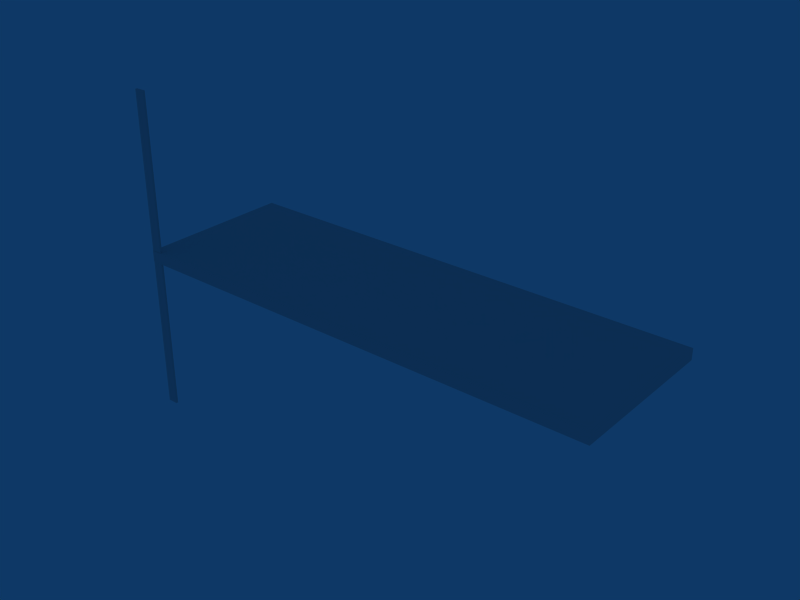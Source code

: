 # Source: Div_Arm_G.blend  (saved by Blender 2.49.2; exported with 4.5.12 LTS)
import bpy
from mathutils import Matrix  # noqa: F401  (used for matrix-valued properties, if any)

bpy.ops.wm.read_factory_settings(use_empty=True)
scene = bpy.context.scene
scene.name = 'Scene'

# ---- collections
col_collection_1 = bpy.data.collections.new('Collection 1'); scene.collection.children.link(col_collection_1)

# ---- world
world_world = bpy.data.worlds.new('World'); scene.world = world_world
world_world.color = (0.05656, 0.2208, 0.4)
world_world.use_sun_shadow = False
world_world.sun_shadow_jitter_overblur = 0.0
world_world.cycles.sampling_method = 'MANUAL'
world_world.cycles.sample_map_resolution = 256

# ---- meshes
me_arm_triplo_001 = bpy.data.meshes.new('Arm_Triplo.001')
me_arm_triplo_001.from_pydata([(-1.844, -2.759, 19.28), (-1.844, -2.725, 19.28), (-1.844, -2.725, 14.05), (-1.844, -2.759, 14.05), (-2.01, -2.759, 19.28), (-2.01, -2.725, 19.28), (-2.01, -2.725, 14.05), (-2.01, -2.759, 14.05), (-1.844, -2.758, 19.28), (-1.844, -2.758, 14.05), (-2.01, -2.758, 19.28), (-2.01, -2.758, 14.05), (-1.844, -2.726, 19.28), (-1.844, -2.726, 14.05), (-2.01, -2.726, 19.28), (-2.01, -2.726, 14.05), (-1.844, -2.725, 14.1), (-1.844, -2.759, 14.1), (-2.01, -2.725, 14.1), (-2.01, -2.759, 14.1), (-1.844, -2.758, 14.1), (-2.01, -2.758, 14.1), (-1.844, -2.726, 14.1), (-2.01, -2.726, 14.1), (-1.844, -2.725, 19.2), (-1.844, -2.759, 19.2), (-2.01, -2.725, 19.2), (-2.01, -2.759, 19.2), (-1.844, -2.758, 19.2), (-2.01, -2.758, 19.2), (-1.844, -2.726, 19.2), (-2.01, -2.726, 19.2), (-1.996, -2.725, 19.28), (-1.996, -2.759, 19.28), (-1.996, -2.725, 14.05), (-1.996, -2.759, 14.05), (-1.996, -2.758, 19.28), (-1.996, -2.758, 14.05), (-1.996, -2.726, 19.28), (-1.996, -2.726, 14.05), (-1.996, -2.725, 14.1), (-1.996, -2.759, 14.1), (-1.996, -2.725, 19.2), (-1.996, -2.759, 19.2), (-1.863, -2.725, 19.28), (-1.863, -2.759, 19.28), (-1.863, -2.725, 14.05), (-1.863, -2.759, 14.05), (-1.863, -2.758, 19.28), (-1.863, -2.758, 14.05), (-1.863, -2.726, 19.28), (-1.863, -2.726, 14.05), (-1.863, -2.725, 14.1), (-1.863, -2.759, 14.1), (-1.863, -2.725, 19.2), (-1.863, -2.759, 19.2), (-1.844, -2.725, 15.8), (-1.844, -2.725, 17.5), (-1.844, -2.759, 15.8), (-1.844, -2.759, 17.5), (-2.01, -2.725, 15.8), (-2.01, -2.725, 17.5), (-2.01, -2.759, 15.8), (-2.01, -2.759, 17.5), (-1.844, -2.758, 15.8), (-1.844, -2.758, 17.5), (-2.01, -2.758, 15.8), (-2.01, -2.758, 17.5), (-1.844, -2.726, 15.8), (-1.844, -2.726, 17.5), (-2.01, -2.726, 15.8), (-2.01, -2.726, 17.5), (-1.996, -2.725, 17.5), (-1.996, -2.725, 15.8), (-1.996, -2.759, 17.5), (-1.996, -2.759, 15.8), (-1.863, -2.725, 17.5), (-1.863, -2.725, 15.8), (-1.863, -2.759, 17.5), (-1.863, -2.759, 15.8), (-1.844, -2.742, 19.28), (-1.844, -2.742, 14.05), (-2.01, -2.742, 19.28), (-2.01, -2.742, 14.05), (-1.844, -2.742, 14.1), (-2.01, -2.742, 14.1), (-1.844, -2.742, 19.2), (-2.01, -2.742, 19.2), (-1.996, -2.742, 19.28), (-1.996, -2.742, 14.05), (-1.863, -2.742, 19.28), (-1.863, -2.742, 14.05), (-1.844, -2.742, 17.5), (-1.844, -2.742, 15.8), (-2.01, -2.742, 15.8), (-2.01, -2.742, 17.5), (3.106, -1.495, 16.74), (0.587, -1.495, 16.74), (0.587, -1.495, 16.56), (3.106, -1.495, 16.56), (-2.009, -1.495, 16.6), (5.74, -1.495, 16.6), (-2.009, -1.495, 16.73), (5.74, -1.495, 16.73), (5.625, -1.495, 16.74), (5.625, -1.495, 16.56), (-1.932, -1.495, 16.74), (-1.932, -1.495, 16.56), (-2.009, -1.495, 16.74), (5.74, -1.495, 16.74), (-2.009, -1.495, 16.56), (5.74, -1.495, 16.56), (0.587, -0.2361, 16.6), (3.106, -0.2361, 16.6), (0.587, -2.765, 16.6), (3.106, -2.765, 16.6), (0.587, -0.2361, 16.73), (3.106, -0.2361, 16.73), (0.587, -2.765, 16.73), (3.106, -2.765, 16.73), (3.106, -2.691, 16.74), (0.587, -2.691, 16.74), (3.106, -2.691, 16.56), (0.587, -2.691, 16.56), (3.106, -0.2993, 16.74), (0.587, -0.2993, 16.74), (3.106, -0.2993, 16.56), (0.587, -0.2993, 16.56), (3.106, -0.2361, 16.74), (0.587, -0.2361, 16.74), (3.106, -2.765, 16.74), (0.587, -2.765, 16.74), (3.106, -0.2361, 16.56), (0.587, -0.2361, 16.56), (3.106, -2.765, 16.56), (0.587, -2.765, 16.56), (5.625, -0.2361, 16.6), (5.625, -2.765, 16.6), (-1.932, -0.2361, 16.6), (-1.932, -2.765, 16.6), (-2.009, -2.691, 16.6), (5.74, -2.691, 16.6), (-2.009, -0.2993, 16.6), (5.74, -0.2993, 16.6), (-2.009, -0.2361, 16.6), (-2.009, -2.765, 16.6), (5.74, -0.2361, 16.6), (5.74, -2.765, 16.6), (5.625, -0.2361, 16.73), (5.625, -2.765, 16.73), (-1.932, -0.2361, 16.73), (-1.932, -2.765, 16.73), (-2.009, -2.691, 16.73), (5.74, -2.691, 16.73), (-2.009, -0.2993, 16.73), (5.74, -0.2993, 16.73), (-2.009, -0.2361, 16.73), (-2.009, -2.765, 16.73), (5.74, -0.2361, 16.73), (5.74, -2.765, 16.73), (5.625, -2.691, 16.74), (5.625, -2.691, 16.56), (5.625, -0.2993, 16.74), (5.625, -0.2993, 16.56), (5.625, -0.2361, 16.74), (5.625, -2.765, 16.74), (5.625, -0.2361, 16.56), (5.625, -2.765, 16.56), (-1.932, -2.691, 16.74), (-1.932, -2.691, 16.56), (-1.932, -0.2993, 16.74), (-1.932, -0.2993, 16.56), (-1.932, -0.2361, 16.74), (-1.932, -2.765, 16.74), (-1.932, -0.2361, 16.56), (-1.932, -2.765, 16.56), (-2.009, -2.691, 16.74), (5.74, -2.691, 16.74), (-2.009, -2.691, 16.56), (5.74, -2.691, 16.56), (-2.009, -0.2993, 16.74), (5.74, -0.2993, 16.74), (-2.009, -0.2993, 16.56), (5.74, -0.2993, 16.56), (-2.009, -0.2361, 16.74), (-2.009, -2.765, 16.74), (5.74, -2.765, 16.74), (5.74, -0.2361, 16.74), (-2.009, -0.2361, 16.56), (-2.009, -2.765, 16.56), (5.74, -2.765, 16.56), (5.74, -0.2361, 16.56)], [], [(20, 9, 3, 17), (11, 21, 19, 7), (16, 2, 13, 22), (6, 18, 23, 15), (25, 0, 8, 28), (29, 10, 4, 27), (1, 24, 30, 12), (26, 5, 14, 31), (10, 36, 33, 4), (7, 35, 37, 11), (5, 32, 38, 14), (15, 39, 34, 6), (6, 34, 40, 18), (35, 7, 19, 41), (26, 42, 32, 5), (43, 27, 4, 33), (36, 48, 45, 33), (0, 45, 48, 8), (35, 47, 49, 37), (47, 3, 9, 49), (32, 44, 50, 38), (44, 1, 12, 50), (39, 51, 46, 34), (51, 13, 2, 46), (34, 46, 52, 40), (46, 2, 16, 52), (3, 47, 53, 17), (47, 35, 41, 53), (42, 54, 44, 32), (54, 24, 1, 44), (45, 0, 25, 55), (55, 43, 33, 45), (28, 65, 59, 25), (65, 64, 58, 59), (64, 20, 17, 58), (21, 66, 62, 19), (66, 67, 63, 62), (67, 29, 27, 63), (24, 57, 69, 30), (57, 56, 68, 69), (56, 16, 22, 68), (18, 60, 70, 23), (60, 61, 71, 70), (61, 26, 31, 71), (40, 73, 60, 18), (73, 72, 61, 60), (72, 42, 26, 61), (19, 62, 75, 41), (62, 63, 74, 75), (63, 27, 43, 74), (52, 77, 73, 40), (77, 76, 72, 73), (76, 54, 42, 72), (16, 56, 77, 52), (56, 57, 76, 77), (57, 24, 54, 76), (53, 79, 58, 17), (79, 78, 59, 58), (78, 55, 25, 59), (41, 75, 79, 53), (75, 74, 78, 79), (74, 43, 55, 78), (13, 81, 84, 22), (81, 9, 20, 84), (23, 85, 83, 15), (85, 21, 11, 83), (30, 86, 80, 12), (86, 28, 8, 80), (14, 82, 87, 31), (82, 10, 29, 87), (38, 88, 82, 14), (88, 36, 10, 82), (37, 89, 83, 11), (89, 39, 15, 83), (50, 90, 88, 38), (90, 48, 36, 88), (12, 80, 90, 50), (80, 8, 48, 90), (49, 91, 89, 37), (91, 51, 39, 89), (9, 81, 91, 49), (81, 13, 51, 91), (69, 92, 86, 30), (92, 65, 28, 86), (68, 93, 92, 69), (93, 64, 65, 92), (22, 84, 93, 68), (84, 20, 64, 93), (70, 94, 85, 23), (94, 66, 21, 85), (71, 95, 94, 70), (95, 67, 66, 94), (31, 87, 95, 71), (87, 29, 67, 95), (104, 162, 124, 96), (160, 104, 96, 120), (96, 124, 125, 97), (120, 96, 97, 121), (97, 125, 170, 106), (121, 97, 106, 168), (107, 171, 127, 98), (169, 107, 98, 123), (98, 127, 126, 99), (123, 98, 99, 122), (99, 126, 163, 105), (122, 99, 105, 161), (110, 178, 140, 100), (182, 110, 100, 142), (100, 140, 152, 102), (142, 100, 102, 154), (111, 183, 143, 101), (179, 111, 101, 141), (101, 143, 155, 103), (141, 101, 103, 153), (102, 152, 176, 108), (154, 102, 108, 180), (103, 155, 181, 109), (153, 103, 109, 177), (109, 181, 162, 104), (177, 109, 104, 160), (105, 163, 183, 111), (161, 105, 111, 179), (106, 170, 180, 108), (168, 106, 108, 176), (110, 182, 171, 107), (178, 110, 107, 169), (117, 148, 136, 113), (116, 117, 113, 112), (150, 116, 112, 138), (113, 136, 166, 132), (112, 113, 132, 133), (138, 112, 133, 174), (134, 167, 137, 115), (135, 134, 115, 114), (175, 135, 114, 139), (115, 137, 149, 119), (114, 115, 119, 118), (139, 114, 118, 151), (128, 164, 148, 117), (129, 128, 117, 116), (172, 129, 116, 150), (119, 149, 165, 130), (118, 119, 130, 131), (151, 118, 131, 173), (130, 165, 160, 120), (131, 130, 120, 121), (173, 131, 121, 168), (135, 175, 169, 123), (134, 135, 123, 122), (167, 134, 122, 161), (124, 162, 164, 128), (125, 124, 128, 129), (170, 125, 129, 172), (127, 171, 174, 133), (126, 127, 133, 132), (163, 126, 132, 166), (136, 148, 158, 146), (146, 191, 166, 136), (137, 167, 190, 147), (149, 137, 147, 159), (144, 156, 150, 138), (188, 144, 138, 174), (145, 189, 175, 139), (157, 145, 139, 151), (140, 178, 189, 145), (152, 140, 145, 157), (147, 190, 179, 141), (159, 147, 141, 153), (144, 188, 182, 142), (156, 144, 142, 154), (191, 146, 143, 183), (155, 143, 146, 158), (148, 164, 187, 158), (165, 149, 159, 186), (156, 184, 172, 150), (185, 157, 151, 173), (176, 152, 157, 185), (186, 159, 153, 177), (184, 156, 154, 180), (181, 155, 158, 187), (165, 186, 177, 160), (190, 167, 161, 179), (162, 181, 187, 164), (166, 191, 183, 163), (185, 173, 168, 176), (175, 189, 178, 169), (180, 170, 172, 184), (171, 182, 188, 174)])
_uv = me_arm_triplo_001.uv_layers.new(name='UVTex')
_uv.uv.foreach_set('vector', [0.9839, 0.6671, 0.9839, 0.6738, 0.9837, 0.6738, 0.9838, 0.6671, 0.992, 1.328e-05, 0.992, 0.006752, 0.9919, 0.006752, 0.9919, 1.34e-05, 0.9893, 0.6671, 0.9893, 0.6738, 0.9891, 0.6738, 0.9891, 0.6671, 0.9974, 0.0, 0.9974, 0.006738, 0.9973, 0.006739, 0.9972, 2.459e-07, 0.9863, 0.01001, 0.9863, 0.0, 0.9865, 2.459e-07, 0.9864, 0.01001, 0.9946, 0.6638, 0.9946, 0.6738, 0.9945, 0.6738, 0.9944, 0.6638, 0.9919, 1.328e-05, 0.9918, 0.01002, 0.9917, 0.01002, 0.9917, 1.279e-05, 1.0, 0.6638, 1.0, 0.6738, 0.9998, 0.6738, 0.9998, 0.6638, 0.8943, 0.6953, 0.8943, 0.697, 0.8942, 0.697, 0.8942, 0.6953, 0.8941, 0.6953, 0.8941, 0.6936, 0.8942, 0.6936, 0.8942, 0.6953, 0.8997, 0.6953, 0.8997, 0.6971, 0.8996, 0.6971, 0.8996, 0.6953, 0.8995, 0.6953, 0.8995, 0.6936, 0.8996, 0.6936, 0.8996, 0.6953, 0.921, 0.6739, 0.9189, 0.6739, 0.9189, 0.6672, 0.9211, 0.6672, 0.9484, 5.41e-06, 0.9506, 0.0, 0.9506, 0.006738, 0.9484, 0.006744, 0.9236, 0.01007, 0.9214, 0.01007, 0.9215, 6.049e-05, 0.9236, 6.59e-05, 0.951, 0.6638, 0.9531, 0.6638, 0.9532, 0.6738, 0.951, 0.6738, 0.8943, 0.697, 0.8943, 0.7142, 0.8941, 0.7142, 0.8942, 0.697, 0.8941, 0.7167, 0.8941, 0.7142, 0.8943, 0.7142, 0.8942, 0.7167, 0.8941, 0.6936, 0.8942, 0.6764, 0.8943, 0.6764, 0.8942, 0.6936, 0.8942, 0.6764, 0.8942, 0.6739, 0.8943, 0.6739, 0.8943, 0.6764, 0.8997, 0.6971, 0.8996, 0.7142, 0.8995, 0.7142, 0.8996, 0.6971, 0.8996, 0.7142, 0.8996, 0.7168, 0.8995, 0.7168, 0.8995, 0.7142, 0.8995, 0.6936, 0.8995, 0.6764, 0.8997, 0.6764, 0.8996, 0.6936, 0.8995, 0.6764, 0.8996, 0.6739, 0.8997, 0.6739, 0.8997, 0.6764, 0.9189, 0.6739, 0.8973, 0.6738, 0.8973, 0.6671, 0.9189, 0.6672, 0.8973, 0.6738, 0.8941, 0.6738, 0.8941, 0.6671, 0.8973, 0.6671, 0.9236, 6.615e-05, 0.9268, 5.815e-05, 0.9268, 0.006797, 0.9237, 0.006804, 0.9268, 5.815e-05, 0.9484, 5.41e-06, 0.9484, 0.006744, 0.9268, 0.006797, 0.9214, 0.01007, 0.8998, 0.01001, 0.8999, 7.869e-06, 0.9215, 6.049e-05, 0.8998, 0.01001, 0.8967, 0.01001, 0.8967, 0.0, 0.8999, 7.869e-06, 0.9294, 0.6739, 0.9262, 0.6739, 0.9262, 0.6639, 0.9294, 0.6639, 0.9294, 0.6639, 0.951, 0.6638, 0.951, 0.6738, 0.9294, 0.6739, 0.9864, 0.01001, 0.9856, 0.229, 0.9854, 0.229, 0.9863, 0.01001, 0.9856, 0.229, 0.9847, 0.4481, 0.9846, 0.4481, 0.9854, 0.229, 0.9847, 0.4481, 0.9839, 0.6671, 0.9838, 0.6671, 0.9846, 0.4481, 0.992, 0.006752, 0.9929, 0.2258, 0.9927, 0.2258, 0.9919, 0.006752, 0.9929, 0.2258, 0.9937, 0.4448, 0.9936, 0.4448, 0.9927, 0.2258, 0.9937, 0.4448, 0.9946, 0.6638, 0.9944, 0.6638, 0.9936, 0.4448, 0.9918, 0.01002, 0.991, 0.229, 0.9908, 0.229, 0.9917, 0.01002, 0.991, 0.229, 0.9901, 0.4481, 0.99, 0.4481, 0.9908, 0.229, 0.9901, 0.4481, 0.9893, 0.6671, 0.9891, 0.6671, 0.99, 0.4481, 0.9974, 0.006738, 0.9983, 0.2258, 0.9981, 0.2258, 0.9973, 0.006739, 0.9983, 0.2258, 0.9991, 0.4448, 0.999, 0.4448, 0.9981, 0.2258, 0.9991, 0.4448, 1.0, 0.6638, 0.9998, 0.6638, 0.999, 0.4448, 0.9189, 0.6672, 0.9198, 0.4481, 0.9219, 0.4481, 0.9211, 0.6672, 0.9198, 0.4481, 0.9206, 0.2291, 0.9228, 0.2291, 0.9219, 0.4481, 0.9206, 0.2291, 0.9214, 0.01007, 0.9236, 0.01007, 0.9228, 0.2291, 0.9506, 0.006738, 0.9514, 0.2258, 0.9493, 0.2258, 0.9484, 0.006744, 0.9514, 0.2258, 0.9523, 0.4448, 0.9501, 0.4448, 0.9493, 0.2258, 0.9523, 0.4448, 0.9531, 0.6638, 0.951, 0.6638, 0.9501, 0.4448, 0.8973, 0.6671, 0.8981, 0.4481, 0.9198, 0.4481, 0.9189, 0.6672, 0.8981, 0.4481, 0.899, 0.229, 0.9206, 0.2291, 0.9198, 0.4481, 0.899, 0.229, 0.8998, 0.01001, 0.9214, 0.01007, 0.9206, 0.2291, 0.8941, 0.6671, 0.895, 0.4481, 0.8981, 0.4481, 0.8973, 0.6671, 0.895, 0.4481, 0.8958, 0.229, 0.899, 0.229, 0.8981, 0.4481, 0.8958, 0.229, 0.8967, 0.01001, 0.8998, 0.01001, 0.899, 0.229, 0.9268, 0.006797, 0.9277, 0.2258, 0.9245, 0.2258, 0.9237, 0.006804, 0.9277, 0.2258, 0.9285, 0.4449, 0.9254, 0.4449, 0.9245, 0.2258, 0.9285, 0.4449, 0.9294, 0.6639, 0.9262, 0.6639, 0.9254, 0.4449, 0.9484, 0.006744, 0.9493, 0.2258, 0.9277, 0.2258, 0.9268, 0.006797, 0.9493, 0.2258, 0.9501, 0.4448, 0.9285, 0.4449, 0.9277, 0.2258, 0.9501, 0.4448, 0.951, 0.6638, 0.9294, 0.6639, 0.9285, 0.4449, 0.9891, 0.6738, 0.9865, 0.6738, 0.9865, 0.6671, 0.9891, 0.6671, 0.9865, 0.6738, 0.9839, 0.6738, 0.9839, 0.6671, 0.9865, 0.6671, 0.9973, 0.006739, 0.9946, 0.006745, 0.9946, 6.885e-06, 0.9972, 2.459e-07, 0.9946, 0.006745, 0.992, 0.006752, 0.992, 1.328e-05, 0.9946, 6.885e-06, 0.9917, 0.01002, 0.989, 0.01001, 0.9891, 6.147e-06, 0.9917, 1.279e-05, 0.989, 0.01001, 0.9864, 0.01001, 0.9865, 2.459e-07, 0.9891, 6.147e-06, 0.9998, 0.6738, 0.9972, 0.6738, 0.9972, 0.6638, 0.9998, 0.6638, 0.9972, 0.6738, 0.9946, 0.6738, 0.9946, 0.6638, 0.9972, 0.6638, 0.8996, 0.6971, 0.8969, 0.697, 0.8969, 0.6953, 0.8996, 0.6953, 0.8969, 0.697, 0.8943, 0.697, 0.8943, 0.6953, 0.8969, 0.6953, 0.8942, 0.6936, 0.8969, 0.6936, 0.8969, 0.6953, 0.8942, 0.6953, 0.8969, 0.6936, 0.8995, 0.6936, 0.8995, 0.6953, 0.8969, 0.6953, 0.8995, 0.7142, 0.8969, 0.7142, 0.8969, 0.697, 0.8996, 0.6971, 0.8969, 0.7142, 0.8943, 0.7142, 0.8943, 0.697, 0.8969, 0.697, 0.8995, 0.7168, 0.8969, 0.7167, 0.8969, 0.7142, 0.8995, 0.7142, 0.8969, 0.7167, 0.8942, 0.7167, 0.8943, 0.7142, 0.8969, 0.7142, 0.8943, 0.6764, 0.8969, 0.6764, 0.8969, 0.6936, 0.8942, 0.6936, 0.8969, 0.6764, 0.8995, 0.6764, 0.8995, 0.6936, 0.8969, 0.6936, 0.8943, 0.6739, 0.8969, 0.6739, 0.8969, 0.6764, 0.8943, 0.6764, 0.8969, 0.6739, 0.8996, 0.6739, 0.8995, 0.6764, 0.8969, 0.6764, 0.9908, 0.229, 0.9882, 0.229, 0.989, 0.01001, 0.9917, 0.01002, 0.9882, 0.229, 0.9856, 0.229, 0.9864, 0.01001, 0.989, 0.01001, 0.99, 0.4481, 0.9874, 0.4481, 0.9882, 0.229, 0.9908, 0.229, 0.9874, 0.4481, 0.9847, 0.4481, 0.9856, 0.229, 0.9882, 0.229, 0.9891, 0.6671, 0.9865, 0.6671, 0.9874, 0.4481, 0.99, 0.4481, 0.9865, 0.6671, 0.9839, 0.6671, 0.9847, 0.4481, 0.9874, 0.4481, 0.9981, 0.2258, 0.9955, 0.2258, 0.9946, 0.006745, 0.9973, 0.006739, 0.9955, 0.2258, 0.9929, 0.2258, 0.992, 0.006752, 0.9946, 0.006745, 0.999, 0.4448, 0.9963, 0.4448, 0.9955, 0.2258, 0.9981, 0.2258, 0.9963, 0.4448, 0.9937, 0.4448, 0.9929, 0.2258, 0.9955, 0.2258, 0.9998, 0.6638, 0.9972, 0.6638, 0.9963, 0.4448, 0.999, 0.4448, 0.9972, 0.6638, 0.9946, 0.6638, 0.9937, 0.4448, 0.9963, 0.4448, 0.6236, 0.01534, 0.8175, 0.01581, 0.8162, 0.3405, 0.6223, 0.3401, 0.4297, 0.01486, 0.6236, 0.01534, 0.6223, 0.3401, 0.4284, 0.3396, 0.6223, 0.3401, 0.8162, 0.3405, 0.815, 0.6653, 0.6211, 0.6648, 0.4284, 0.3396, 0.6223, 0.3401, 0.6211, 0.6648, 0.4272, 0.6643, 0.6211, 0.6648, 0.815, 0.6653, 0.8137, 0.99, 0.6198, 0.9895, 0.4272, 0.6643, 0.6211, 0.6648, 0.6198, 0.9895, 0.4259, 0.989, 0.2059, 0.01049, 0.3998, 0.01001, 0.4011, 0.3347, 0.2072, 0.3352, 0.01203, 0.01096, 0.2059, 0.01049, 0.2072, 0.3352, 0.01329, 0.3357, 0.2072, 0.3352, 0.4011, 0.3347, 0.4023, 0.6595, 0.2084, 0.6599, 0.01329, 0.3357, 0.2072, 0.3352, 0.2084, 0.6599, 0.01454, 0.6604, 0.2084, 0.6599, 0.4023, 0.6595, 0.4036, 0.9842, 0.2097, 0.9847, 0.01454, 0.6604, 0.2084, 0.6599, 0.2097, 0.9847, 0.01579, 0.9851, 0.9538, 0.1637, 0.9544, 0.009536, 0.9606, 0.009551, 0.96, 0.1637, 0.9532, 0.3179, 0.9538, 0.1637, 0.96, 0.1637, 0.9594, 0.3179, 0.96, 0.1637, 0.9606, 0.009551, 0.9813, 0.009602, 0.9808, 0.1638, 0.9594, 0.3179, 0.96, 0.1637, 0.9808, 0.1638, 0.9802, 0.3179, 0.9538, 0.4885, 0.9532, 0.3343, 0.9594, 0.3343, 0.96, 0.4885, 0.9544, 0.6427, 0.9538, 0.4885, 0.96, 0.4885, 0.9606, 0.6426, 0.96, 0.4885, 0.9594, 0.3343, 0.9802, 0.3343, 0.9808, 0.4884, 0.9606, 0.6426, 0.96, 0.4885, 0.9808, 0.4884, 0.9813, 0.6426, 0.9808, 0.1638, 0.9813, 0.009602, 0.9837, 0.009608, 0.9831, 0.1638, 0.9802, 0.3179, 0.9808, 0.1638, 0.9831, 0.1638, 0.9825, 0.3179, 0.9808, 0.4884, 0.9802, 0.3343, 0.9825, 0.3342, 0.9831, 0.4884, 0.9813, 0.6426, 0.9808, 0.4884, 0.9831, 0.4884, 0.9837, 0.6426, 0.6236, 0.0005019, 0.8175, 0.0009745, 0.8175, 0.01581, 0.6236, 0.01534, 0.4297, 2.914e-05, 0.6236, 0.0005019, 0.6236, 0.01534, 0.4297, 0.01486, 0.2097, 0.9847, 0.4036, 0.9842, 0.4036, 0.999, 0.2097, 0.9995, 0.01579, 0.9851, 0.2097, 0.9847, 0.2097, 0.9995, 0.01585, 1.0, 0.6198, 0.9895, 0.8137, 0.99, 0.8137, 1.0, 0.6198, 0.9995, 0.4259, 0.989, 0.6198, 0.9895, 0.6198, 0.9995, 0.4259, 0.999, 0.2059, 0.0004979, 0.3998, 2.505e-05, 0.3998, 0.01001, 0.2059, 0.01049, 0.01199, 0.0009707, 0.2059, 0.0004979, 0.2059, 0.01049, 0.01203, 0.01096, 0.8561, 0.6595, 0.8548, 0.9842, 0.8341, 0.9842, 0.8353, 0.6595, 0.8573, 0.3348, 0.8561, 0.6595, 0.8353, 0.6595, 0.8366, 0.3347, 0.8586, 0.01006, 0.8573, 0.3348, 0.8366, 0.3347, 0.8378, 0.01001, 0.8353, 0.6595, 0.8341, 0.9842, 0.8279, 0.9842, 0.8291, 0.6594, 0.8366, 0.3347, 0.8353, 0.6595, 0.8291, 0.6594, 0.8304, 0.3347, 0.8378, 0.01001, 0.8366, 0.3347, 0.8304, 0.3347, 0.8316, 0.00999, 0.8623, 0.3396, 0.861, 0.01491, 0.8672, 0.01489, 0.8685, 0.3396, 0.8635, 0.6644, 0.8623, 0.3396, 0.8685, 0.3396, 0.8697, 0.6643, 0.8648, 0.9891, 0.8635, 0.6644, 0.8697, 0.6643, 0.871, 0.9891, 0.8685, 0.3396, 0.8672, 0.01489, 0.888, 0.01484, 0.8892, 0.3396, 0.8697, 0.6643, 0.8685, 0.3396, 0.8892, 0.3396, 0.8905, 0.6643, 0.871, 0.9891, 0.8697, 0.6643, 0.8905, 0.6643, 0.8917, 0.989, 0.8584, 0.6595, 0.8572, 0.9842, 0.8548, 0.9842, 0.8561, 0.6595, 0.8597, 0.3348, 0.8584, 0.6595, 0.8561, 0.6595, 0.8573, 0.3348, 0.8609, 0.01006, 0.8597, 0.3348, 0.8573, 0.3348, 0.8586, 0.01006, 0.8892, 0.3396, 0.888, 0.01484, 0.8903, 0.01484, 0.8916, 0.3396, 0.8905, 0.6643, 0.8892, 0.3396, 0.8916, 0.3396, 0.8928, 0.6643, 0.8917, 0.989, 0.8905, 0.6643, 0.8928, 0.6643, 0.8941, 0.989, 0.4164, 0.3396, 0.4177, 0.01484, 0.4297, 0.01486, 0.4284, 0.3396, 0.4152, 0.6643, 0.4164, 0.3396, 0.4284, 0.3396, 0.4272, 0.6643, 0.4139, 0.989, 0.4152, 0.6643, 0.4272, 0.6643, 0.4259, 0.989, 0.001292, 0.3357, 3.858e-05, 0.01099, 0.01203, 0.01096, 0.01329, 0.3357, 0.002544, 0.6604, 0.001292, 0.3357, 0.01329, 0.3357, 0.01454, 0.6604, 0.003797, 0.9852, 0.002544, 0.6604, 0.01454, 0.6604, 0.01579, 0.9851, 0.8162, 0.3405, 0.8175, 0.01581, 0.8277, 0.01583, 0.8265, 0.3406, 0.815, 0.6653, 0.8162, 0.3405, 0.8265, 0.3406, 0.8252, 0.6653, 0.8137, 0.99, 0.815, 0.6653, 0.8252, 0.6653, 0.824, 0.99, 0.4011, 0.3347, 0.3998, 0.01001, 0.4101, 0.00999, 0.4113, 0.3347, 0.4023, 0.6595, 0.4011, 0.3347, 0.4113, 0.3347, 0.4126, 0.6594, 0.4036, 0.9842, 0.4023, 0.6595, 0.4126, 0.6594, 0.4138, 0.9842, 0.8341, 0.9842, 0.8548, 0.9842, 0.8547, 0.9991, 0.834, 0.999, 0.834, 0.999, 0.8278, 0.999, 0.8279, 0.9842, 0.8341, 0.9842, 0.8672, 0.01489, 0.861, 0.01491, 0.8609, 7.113e-05, 0.8671, 5.594e-05, 0.888, 0.01484, 0.8672, 0.01489, 0.8671, 5.594e-05, 0.8879, 5.471e-06, 0.8378, 1.501e-05, 0.8586, 6.555e-05, 0.8586, 0.01006, 0.8378, 0.01001, 0.8316, 0.0, 0.8378, 1.501e-05, 0.8378, 0.01001, 0.8316, 0.00999, 0.871, 0.9991, 0.8648, 0.9991, 0.8648, 0.9891, 0.871, 0.9891, 0.8918, 0.999, 0.871, 0.9991, 0.871, 0.9891, 0.8917, 0.989, 0.9606, 0.009551, 0.9544, 0.009536, 0.9544, 0.0, 0.9606, 1.506e-05, 0.9813, 0.009602, 0.9606, 0.009551, 0.9606, 1.506e-05, 0.9814, 6.578e-05, 0.9606, 0.6522, 0.9544, 0.6522, 0.9544, 0.6427, 0.9606, 0.6426, 0.9814, 0.6521, 0.9606, 0.6522, 0.9606, 0.6426, 0.9813, 0.6426, 0.9594, 0.326, 0.9532, 0.326, 0.9532, 0.3179, 0.9594, 0.3179, 0.9801, 0.3261, 0.9594, 0.326, 0.9594, 0.3179, 0.9802, 0.3179, 0.9532, 0.3262, 0.9594, 0.3262, 0.9594, 0.3343, 0.9532, 0.3343, 0.9802, 0.3343, 0.9594, 0.3343, 0.9594, 0.3262, 0.9801, 0.3261, 0.8548, 0.9842, 0.8572, 0.9842, 0.8571, 0.9991, 0.8547, 0.9991, 0.8903, 0.01484, 0.888, 0.01484, 0.8879, 5.471e-06, 0.8902, 0.0, 0.8586, 6.555e-05, 0.8609, 7.12e-05, 0.8609, 0.01006, 0.8586, 0.01006, 0.8941, 0.999, 0.8918, 0.999, 0.8917, 0.989, 0.8941, 0.989, 0.9837, 0.009608, 0.9813, 0.009602, 0.9814, 6.578e-05, 0.9837, 7.156e-05, 0.9837, 0.6521, 0.9814, 0.6521, 0.9813, 0.6426, 0.9837, 0.6426, 0.9825, 0.3261, 0.9801, 0.3261, 0.9802, 0.3179, 0.9825, 0.3179, 0.9825, 0.3342, 0.9802, 0.3343, 0.9801, 0.3261, 0.9825, 0.3261, 0.4177, 0.01484, 0.4178, 0.0, 0.4297, 2.914e-05, 0.4297, 0.01486, 0.003855, 1.0, 0.003797, 0.9852, 0.01579, 0.9851, 0.01585, 1.0, 0.8175, 0.01581, 0.8175, 0.0009745, 0.8278, 0.0009996, 0.8277, 0.01583, 0.4138, 0.9842, 0.4139, 0.999, 0.4036, 0.999, 0.4036, 0.9842, 0.4139, 0.999, 0.4139, 0.989, 0.4259, 0.989, 0.4259, 0.999, 3.858e-05, 0.01099, 0.0, 0.001, 0.01199, 0.0009707, 0.01203, 0.01096, 0.8137, 1.0, 0.8137, 0.99, 0.824, 0.99, 0.8239, 1.0, 0.3998, 0.01001, 0.3998, 2.505e-05, 0.41, 0.0, 0.4101, 0.00999])
me_arm_triplo_001.use_remesh_preserve_volume = False
me_arm_triplo_001.use_remesh_preserve_attributes = False
me_arm_triplo_001.use_mirror_vertex_groups = False
me_arm_triplo_001.update()

# ---- objects
ob_cube = bpy.data.objects.new('Cube', me_arm_triplo_001)

# ---- transforms, parenting, visibility, modifiers, constraints
ob_cube.location = (0.0, 0.0, 0.0)
ob_cube.lock_rotations_4d = False
ob_cube.empty_display_type = 'ARROWS'
ob_cube.lineart.crease_threshold = 0.0

# ---- collection membership
col_collection_1.objects.link(ob_cube)

# ---- scene / render settings (as saved in the file)
scene.frame_start = 1; scene.frame_end = 250; scene.frame_set(247)
scene.render.engine = 'BLENDER_EEVEE_NEXT'
scene.render.image_settings.file_format = 'JPEG'
scene.render.image_settings.color_mode = 'RGB'
scene.render.image_settings.compression = 90
scene.render.resolution_x = 800
scene.render.resolution_y = 600
scene.render.pixel_aspect_x = 100.0
scene.render.pixel_aspect_y = 100.0
scene.render.fps = 25
scene.render.dither_intensity = 0.0
scene.render.use_compositing = False
scene.render.use_sequencer = False
scene.render.bake_margin = 2
scene.render.bake_bias = 0.0
scene.render.use_stamp_time = False
scene.render.use_stamp_date = False
scene.render.use_stamp_frame = False
scene.render.use_stamp_camera = False
scene.render.use_stamp_scene = False
scene.render.use_stamp_filename = False
scene.render.use_stamp_render_time = False
scene.render.stamp_font_size = 0
scene.cycles.use_denoising = False
scene.cycles.samples = 10
scene.cycles.sampling_pattern = 'TABULATED_SOBOL'
scene.cycles.light_sampling_threshold = 0.0
scene.cycles.use_adaptive_sampling = False
scene.cycles.use_light_tree = False
scene.cycles.blur_glossy = 0.0
scene.cycles.volume_bounces = 1
scene.cycles.pixel_filter_type = 'GAUSSIAN'
scene.cycles.sample_clamp_indirect = 0.0
scene.view_settings.view_transform = 'Raw'
bpy.context.view_layer.update()

# ---- added for rendering (the .blend has no active camera): camera
cam_auto = bpy.data.cameras.new('AutoCamera')
cam_auto.lens = 50.0
cam_auto.sensor_width = 36.0
cam_auto.clip_end = 1000.0
ob_auto_camera = bpy.data.objects.new('AutoCamera', cam_auto)
scene.collection.objects.link(ob_auto_camera)
ob_auto_camera.location = (10.8243, -12.2516, 23.8316)
ob_auto_camera.rotation_euler = (1.09748, -7.21219e-08, 0.694738)
scene.camera = ob_auto_camera
bpy.context.view_layer.update()
